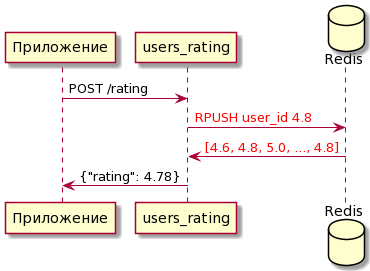

The diagram above was rendered by PlantUML. Its source (embedded in the PNG):
@startuml
participant Приложение
participant users_rating
database Redis

Приложение -> users_rating: POST /rating
users_rating -> Redis: <font color=red>RPUSH user_id 4.8
Redis -> users_rating: <font color=red>[4.6, 4.8, 5.0, ..., 4.8]
users_rating->Приложение: {"rating": 4.78}
@enduml